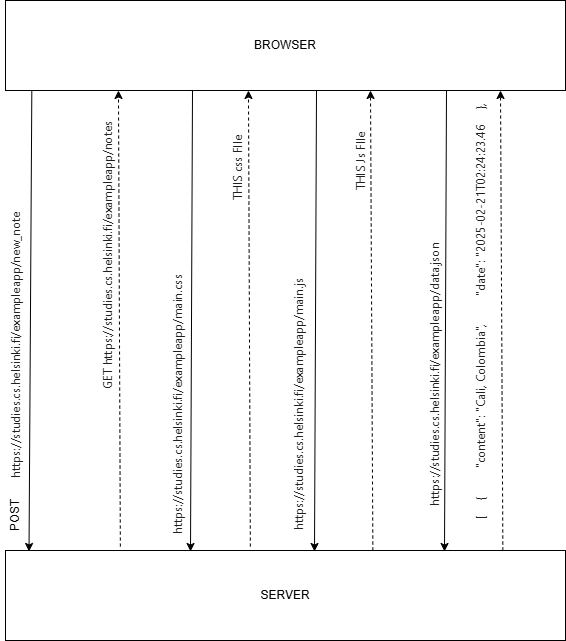

The diagram above was exported from draw.io. Its source (the exported page's mxGraphModel, read from the mxfile embedded in the PNG):
<mxGraphModel dx="1434" dy="738" grid="1" gridSize="10" guides="1" tooltips="1" connect="1" arrows="1" fold="1" page="1" pageScale="1" pageWidth="827" pageHeight="1169" math="0" shadow="0">
  <root>
    <mxCell id="0" />
    <mxCell id="1" parent="0" />
    <mxCell id="nQYWg6fSdtMhBT1k_o1c-1" value="BROWSER" style="rounded=0;whiteSpace=wrap;html=1;" vertex="1" parent="1">
      <mxGeometry x="105" y="40" width="560" height="90" as="geometry" />
    </mxCell>
    <mxCell id="nQYWg6fSdtMhBT1k_o1c-2" value="SERVER" style="rounded=0;whiteSpace=wrap;html=1;" vertex="1" parent="1">
      <mxGeometry x="105" y="590" width="560" height="90" as="geometry" />
    </mxCell>
    <mxCell id="nQYWg6fSdtMhBT1k_o1c-3" value="" style="endArrow=classic;html=1;rounded=0;exitX=0.047;exitY=1;exitDx=0;exitDy=0;exitPerimeter=0;entryX=0.042;entryY=0.011;entryDx=0;entryDy=0;entryPerimeter=0;" edge="1" parent="1" source="nQYWg6fSdtMhBT1k_o1c-1" target="nQYWg6fSdtMhBT1k_o1c-2">
      <mxGeometry width="50" height="50" relative="1" as="geometry">
        <mxPoint x="390" y="400" as="sourcePoint" />
        <mxPoint x="440" y="350" as="targetPoint" />
      </mxGeometry>
    </mxCell>
    <mxCell id="nQYWg6fSdtMhBT1k_o1c-4" value="&lt;span style=&quot;color: rgb(31, 31, 31); font-family: system-ui, sans-serif; text-align: start; text-wrap-mode: wrap; background-color: rgb(255, 255, 255);&quot;&gt;https://studies.cs.helsinki.fi/exampleapp/new_note&lt;/span&gt;" style="text;html=1;align=center;verticalAlign=middle;resizable=0;points=[];autosize=1;strokeColor=none;fillColor=none;rotation=-90;" vertex="1" parent="1">
      <mxGeometry x="-30" y="370" width="290" height="30" as="geometry" />
    </mxCell>
    <mxCell id="nQYWg6fSdtMhBT1k_o1c-6" value="" style="endArrow=classic;html=1;rounded=0;exitX=0.147;exitY=-0.011;exitDx=0;exitDy=0;exitPerimeter=0;entryX=0.142;entryY=1.033;entryDx=0;entryDy=0;entryPerimeter=0;dashed=1;" edge="1" parent="1">
      <mxGeometry width="50" height="50" relative="1" as="geometry">
        <mxPoint x="219.8599999999999" y="586.04" as="sourcePoint" />
        <mxPoint x="217.96000000000004" y="130.00000000000003" as="targetPoint" />
      </mxGeometry>
    </mxCell>
    <mxCell id="nQYWg6fSdtMhBT1k_o1c-7" value="POST" style="text;html=1;align=center;verticalAlign=middle;whiteSpace=wrap;rounded=0;rotation=-90;" vertex="1" parent="1">
      <mxGeometry x="85" y="540" width="60" height="30" as="geometry" />
    </mxCell>
    <mxCell id="nQYWg6fSdtMhBT1k_o1c-8" value="&lt;div style=&quot;display: flex; line-height: 20px; padding-left: 8px; gap: 12px; user-select: text; margin-top: 2px; color: rgb(31, 31, 31); font-family: system-ui, sans-serif; text-align: start; background-color: rgb(255, 255, 255);&quot; class=&quot;row&quot;&gt;&lt;div style=&quot;word-break: break-all; display: flex; align-items: center; gap: 2px;&quot; class=&quot;header-value&quot;&gt;GET https://studies.cs.helsinki.fi/exampleapp/notes&lt;/div&gt;&lt;div&gt;&lt;br&gt;&lt;/div&gt;&lt;/div&gt;&lt;div style=&quot;display: flex; line-height: 20px; padding-left: 8px; gap: 12px; user-select: text; color: rgb(31, 31, 31); font-family: system-ui, sans-serif; text-align: start; background-color: rgb(255, 255, 255);&quot; class=&quot;row&quot;&gt;&lt;/div&gt;" style="text;html=1;align=center;verticalAlign=middle;whiteSpace=wrap;rounded=0;rotation=-90;" vertex="1" parent="1">
      <mxGeometry y="278.03000000000003" width="410" height="30" as="geometry" />
    </mxCell>
    <mxCell id="nQYWg6fSdtMhBT1k_o1c-9" value="" style="endArrow=classic;html=1;rounded=0;exitX=0.147;exitY=-0.011;exitDx=0;exitDy=0;exitPerimeter=0;entryX=0.142;entryY=1.033;entryDx=0;entryDy=0;entryPerimeter=0;dashed=1;" edge="1" parent="1">
      <mxGeometry width="50" height="50" relative="1" as="geometry">
        <mxPoint x="349.8599999999999" y="586.04" as="sourcePoint" />
        <mxPoint x="347.96000000000004" y="130.00000000000003" as="targetPoint" />
      </mxGeometry>
    </mxCell>
    <mxCell id="nQYWg6fSdtMhBT1k_o1c-10" value="&lt;div style=&quot;display: flex; line-height: 20px; padding-left: 8px; gap: 12px; user-select: text; margin-top: 2px; color: rgb(31, 31, 31); font-family: system-ui, sans-serif; text-align: start; background-color: rgb(255, 255, 255);&quot; class=&quot;row&quot;&gt;&lt;div style=&quot;word-break: break-all; display: flex; align-items: center; gap: 2px;&quot; class=&quot;header-value&quot;&gt;THIS css FIle&lt;/div&gt;&lt;/div&gt;&lt;div style=&quot;display: flex; line-height: 20px; padding-left: 8px; gap: 12px; user-select: text; color: rgb(31, 31, 31); font-family: system-ui, sans-serif; text-align: start; background-color: rgb(255, 255, 255);&quot; class=&quot;row&quot;&gt;&lt;/div&gt;" style="text;html=1;align=center;verticalAlign=middle;whiteSpace=wrap;rounded=0;rotation=-90;" vertex="1" parent="1">
      <mxGeometry x="267.5" y="197.04" width="135" height="30" as="geometry" />
    </mxCell>
    <mxCell id="nQYWg6fSdtMhBT1k_o1c-11" value="" style="endArrow=classic;html=1;rounded=0;exitX=0.047;exitY=1;exitDx=0;exitDy=0;exitPerimeter=0;entryX=0.042;entryY=0.011;entryDx=0;entryDy=0;entryPerimeter=0;" edge="1" parent="1">
      <mxGeometry width="50" height="50" relative="1" as="geometry">
        <mxPoint x="292" y="130" as="sourcePoint" />
        <mxPoint x="290" y="591" as="targetPoint" />
      </mxGeometry>
    </mxCell>
    <mxCell id="nQYWg6fSdtMhBT1k_o1c-13" value="&lt;div style=&quot;display: flex; line-height: 20px; padding-left: 8px; gap: 12px; user-select: text; margin-top: 2px; color: rgb(31, 31, 31); font-family: system-ui, sans-serif; text-align: start; background-color: rgb(255, 255, 255);&quot; class=&quot;row&quot;&gt;&lt;div style=&quot;word-break: break-all; display: flex; align-items: center; gap: 2px;&quot; class=&quot;header-value&quot;&gt;https://studies.cs.helsinki.fi/exampleapp/main.css&lt;/div&gt;&lt;div&gt;&lt;br&gt;&lt;/div&gt;&lt;/div&gt;&lt;div style=&quot;display: flex; line-height: 20px; padding-left: 8px; gap: 12px; user-select: text; color: rgb(31, 31, 31); font-family: system-ui, sans-serif; text-align: start; background-color: rgb(255, 255, 255);&quot; class=&quot;row&quot;&gt;&lt;/div&gt;" style="text;html=1;align=center;verticalAlign=middle;whiteSpace=wrap;rounded=0;rotation=-90;" vertex="1" parent="1">
      <mxGeometry x="120" y="427.04" width="310" height="30" as="geometry" />
    </mxCell>
    <mxCell id="nQYWg6fSdtMhBT1k_o1c-14" value="" style="endArrow=classic;html=1;rounded=0;exitX=0.047;exitY=1;exitDx=0;exitDy=0;exitPerimeter=0;entryX=0.042;entryY=0.011;entryDx=0;entryDy=0;entryPerimeter=0;" edge="1" parent="1">
      <mxGeometry width="50" height="50" relative="1" as="geometry">
        <mxPoint x="416" y="130" as="sourcePoint" />
        <mxPoint x="414" y="591" as="targetPoint" />
      </mxGeometry>
    </mxCell>
    <mxCell id="nQYWg6fSdtMhBT1k_o1c-15" value="&lt;div style=&quot;display: flex; line-height: 20px; padding-left: 8px; gap: 12px; user-select: text; margin-top: 2px; color: rgb(31, 31, 31); font-family: system-ui, sans-serif; text-align: start; background-color: rgb(255, 255, 255);&quot; class=&quot;row&quot;&gt;&lt;div style=&quot;word-break: break-all; display: flex; align-items: center; gap: 2px;&quot; class=&quot;header-value&quot;&gt;&lt;div style=&quot;display: flex; line-height: 20px; padding-left: 8px; gap: 12px; user-select: text; margin-top: 2px;&quot; class=&quot;row&quot;&gt;&lt;div style=&quot;word-break: break-all; display: flex; align-items: center; gap: 2px;&quot; class=&quot;header-value&quot;&gt;https://studies.cs.helsinki.fi/exampleapp/main.js&lt;/div&gt;&lt;div&gt;&lt;br&gt;&lt;/div&gt;&lt;/div&gt;&lt;div style=&quot;display: flex; line-height: 20px; padding-left: 8px; gap: 12px; user-select: text;&quot; class=&quot;row&quot;&gt;&lt;/div&gt;&lt;/div&gt;&lt;/div&gt;&lt;div style=&quot;display: flex; line-height: 20px; padding-left: 8px; gap: 12px; user-select: text; color: rgb(31, 31, 31); font-family: system-ui, sans-serif; text-align: start; background-color: rgb(255, 255, 255);&quot; class=&quot;row&quot;&gt;&lt;/div&gt;" style="text;html=1;align=center;verticalAlign=middle;whiteSpace=wrap;rounded=0;rotation=-90;" vertex="1" parent="1">
      <mxGeometry x="240" y="426.04" width="310" height="30" as="geometry" />
    </mxCell>
    <mxCell id="nQYWg6fSdtMhBT1k_o1c-16" value="" style="endArrow=classic;html=1;rounded=0;exitX=0.147;exitY=-0.011;exitDx=0;exitDy=0;exitPerimeter=0;dashed=1;" edge="1" parent="1">
      <mxGeometry width="50" height="50" relative="1" as="geometry">
        <mxPoint x="472.3599999999999" y="590" as="sourcePoint" />
        <mxPoint x="470" y="130" as="targetPoint" />
      </mxGeometry>
    </mxCell>
    <mxCell id="nQYWg6fSdtMhBT1k_o1c-17" value="&lt;div style=&quot;display: flex; line-height: 20px; padding-left: 8px; gap: 12px; user-select: text; margin-top: 2px; color: rgb(31, 31, 31); font-family: system-ui, sans-serif; text-align: start; background-color: rgb(255, 255, 255);&quot; class=&quot;row&quot;&gt;&lt;div style=&quot;word-break: break-all; display: flex; align-items: center; gap: 2px;&quot; class=&quot;header-value&quot;&gt;THIS Js FIle&lt;/div&gt;&lt;/div&gt;&lt;div style=&quot;display: flex; line-height: 20px; padding-left: 8px; gap: 12px; user-select: text; color: rgb(31, 31, 31); font-family: system-ui, sans-serif; text-align: start; background-color: rgb(255, 255, 255);&quot; class=&quot;row&quot;&gt;&lt;/div&gt;" style="text;html=1;align=center;verticalAlign=middle;whiteSpace=wrap;rounded=0;rotation=-90;" vertex="1" parent="1">
      <mxGeometry x="390" y="190" width="135" height="30" as="geometry" />
    </mxCell>
    <mxCell id="nQYWg6fSdtMhBT1k_o1c-18" value="" style="endArrow=classic;html=1;rounded=0;exitX=0.047;exitY=1;exitDx=0;exitDy=0;exitPerimeter=0;entryX=0.042;entryY=0.011;entryDx=0;entryDy=0;entryPerimeter=0;" edge="1" parent="1">
      <mxGeometry width="50" height="50" relative="1" as="geometry">
        <mxPoint x="546" y="130" as="sourcePoint" />
        <mxPoint x="544" y="591" as="targetPoint" />
      </mxGeometry>
    </mxCell>
    <mxCell id="nQYWg6fSdtMhBT1k_o1c-19" value="&lt;div style=&quot;display: flex; line-height: 20px; padding-left: 8px; gap: 12px; user-select: text; margin-top: 2px; color: rgb(31, 31, 31); font-family: system-ui, sans-serif; text-align: start; background-color: rgb(255, 255, 255);&quot; class=&quot;row&quot;&gt;&lt;div style=&quot;word-break: break-all; display: flex; align-items: center; gap: 2px;&quot; class=&quot;header-value&quot;&gt;&lt;div style=&quot;display: flex; line-height: 20px; padding-left: 8px; gap: 12px; user-select: text; margin-top: 2px;&quot; class=&quot;row&quot;&gt;&lt;div style=&quot;word-break: break-all; display: flex; align-items: center; gap: 2px;&quot; class=&quot;header-value&quot;&gt;&lt;div style=&quot;display: flex; line-height: 20px; padding-left: 8px; gap: 12px; user-select: text; margin-top: 2px;&quot; class=&quot;row&quot;&gt;&lt;div style=&quot;word-break: break-all; display: flex; align-items: center; gap: 2px;&quot; class=&quot;header-value&quot;&gt;https://studies.cs.helsinki.fi/exampleapp/data.json&lt;/div&gt;&lt;div&gt;&lt;br&gt;&lt;/div&gt;&lt;/div&gt;&lt;div style=&quot;display: flex; line-height: 20px; padding-left: 8px; gap: 12px; user-select: text;&quot; class=&quot;row&quot;&gt;&lt;/div&gt;&lt;/div&gt;&lt;/div&gt;&lt;div style=&quot;display: flex; line-height: 20px; padding-left: 8px; gap: 12px; user-select: text;&quot; class=&quot;row&quot;&gt;&lt;/div&gt;&lt;/div&gt;&lt;/div&gt;&lt;div style=&quot;display: flex; line-height: 20px; padding-left: 8px; gap: 12px; user-select: text; color: rgb(31, 31, 31); font-family: system-ui, sans-serif; text-align: start; background-color: rgb(255, 255, 255);&quot; class=&quot;row&quot;&gt;&lt;/div&gt;" style="text;html=1;align=center;verticalAlign=middle;whiteSpace=wrap;rounded=0;rotation=-90;" vertex="1" parent="1">
      <mxGeometry x="350" y="400" width="360" height="20" as="geometry" />
    </mxCell>
    <mxCell id="nQYWg6fSdtMhBT1k_o1c-20" value="" style="endArrow=classic;html=1;rounded=0;exitX=0.147;exitY=-0.011;exitDx=0;exitDy=0;exitPerimeter=0;dashed=1;" edge="1" parent="1">
      <mxGeometry width="50" height="50" relative="1" as="geometry">
        <mxPoint x="602.3599999999999" y="590" as="sourcePoint" />
        <mxPoint x="600" y="130" as="targetPoint" />
      </mxGeometry>
    </mxCell>
    <mxCell id="nQYWg6fSdtMhBT1k_o1c-21" value="&lt;div style=&quot;display: flex; line-height: 20px; padding-left: 8px; gap: 12px; user-select: text; margin-top: 2px; color: rgb(31, 31, 31); font-family: system-ui, sans-serif; text-align: start; background-color: rgb(255, 255, 255);&quot; class=&quot;row&quot;&gt;&lt;div style=&quot;word-break: break-all; display: flex; align-items: center; gap: 2px;&quot; class=&quot;header-value&quot;&gt;&lt;div style=&quot;word-break: break-all; display: flex; align-items: center; gap: 2px;&quot; class=&quot;header-value&quot;&gt;[&lt;/div&gt;&lt;div style=&quot;word-break: break-all; display: flex; align-items: center; gap: 2px;&quot; class=&quot;header-value&quot;&gt;&amp;nbsp; &amp;nbsp; {&lt;/div&gt;&lt;div style=&quot;word-break: break-all; display: flex; align-items: center; gap: 2px;&quot; class=&quot;header-value&quot;&gt;&amp;nbsp; &amp;nbsp; &amp;nbsp; &amp;nbsp; &quot;content&quot;: &quot;Cali, Colombia&quot;,&lt;/div&gt;&lt;div style=&quot;word-break: break-all; display: flex; align-items: center; gap: 2px;&quot; class=&quot;header-value&quot;&gt;&amp;nbsp; &amp;nbsp; &amp;nbsp; &amp;nbsp; &quot;date&quot;: &quot;2025-02-21T02:24:23.46&lt;/div&gt;&lt;div style=&quot;word-break: break-all; display: flex; align-items: center; gap: 2px;&quot; class=&quot;header-value&quot;&gt;&amp;nbsp; &amp;nbsp; },&lt;/div&gt;&lt;/div&gt;&lt;/div&gt;&lt;div style=&quot;display: flex; line-height: 20px; padding-left: 8px; gap: 12px; user-select: text; color: rgb(31, 31, 31); font-family: system-ui, sans-serif; text-align: start; background-color: rgb(255, 255, 255);&quot; class=&quot;row&quot;&gt;&lt;/div&gt;" style="text;html=1;align=center;verticalAlign=middle;whiteSpace=wrap;rounded=0;rotation=-90;" vertex="1" parent="1">
      <mxGeometry x="360" y="340" width="435" height="30" as="geometry" />
    </mxCell>
  </root>
</mxGraphModel>